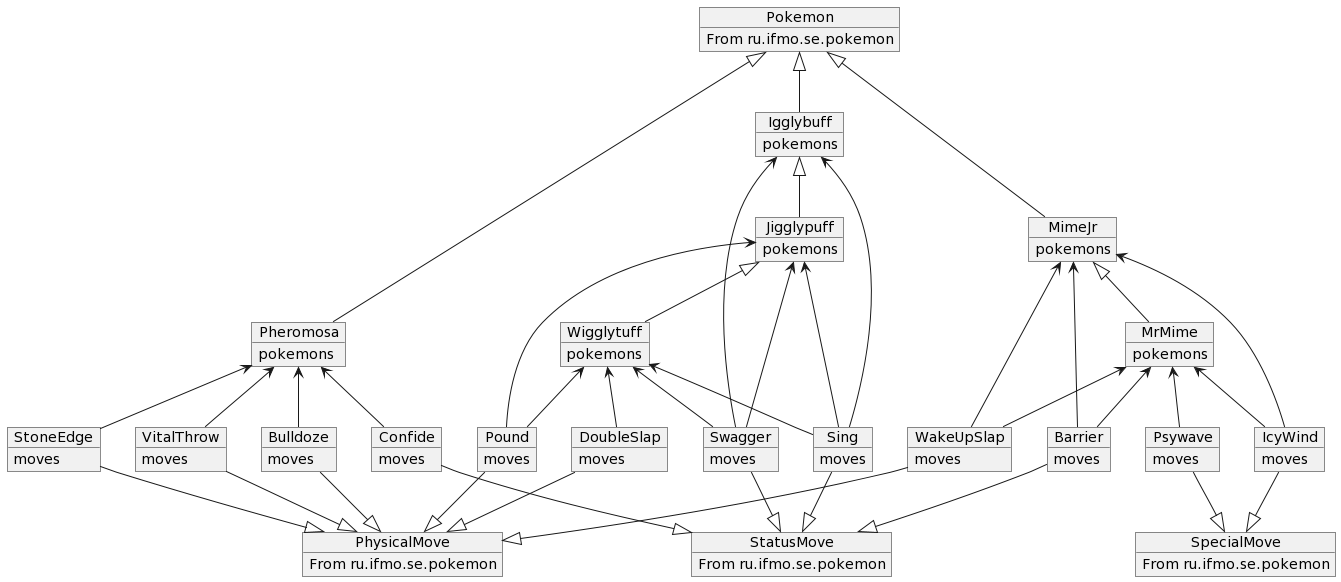

The diagram above was rendered by PlantUML. Its source (embedded in the PNG):
@startuml
object Pokemon
Pokemon : From ru.ifmo.se.pokemon

object Pheromosa
Pheromosa : pokemons
object MimeJr
MimeJr : pokemons
object MrMime
MrMime : pokemons
object Igglybuff
Igglybuff : pokemons
object Jigglypuff
Jigglypuff : pokemons
object Wigglytuff
Wigglytuff : pokemons

object PhysicalMove
PhysicalMove : From ru.ifmo.se.pokemon
object StatusMove
StatusMove : From ru.ifmo.se.pokemon
object SpecialMove
SpecialMove : From ru.ifmo.se.pokemon

object VitalThrow
VitalThrow : moves
object Confide
Confide : moves
object Bulldoze
Bulldoze : moves
object StoneEdge
StoneEdge : moves
object IcyWind
IcyWind : moves
object WakeUpSlap
WakeUpSlap : moves
object Barrier
Barrier : moves
object Psywave
Psywave : moves
object Sing
Sing : moves
object Swagger
Swagger : moves
object Pound
Pound : moves
object DoubleSlap
DoubleSlap : moves


Pokemon <|-- Pheromosa
Pokemon <|-- MimeJr
MimeJr <|-- MrMime
Pokemon <|-- Igglybuff
Igglybuff <|-- Jigglypuff
Jigglypuff <|-- Wigglytuff


Bulldoze --|> PhysicalMove
DoubleSlap --|> PhysicalMove
Pound --|> PhysicalMove
StoneEdge --|> PhysicalMove
VitalThrow --|> PhysicalMove
WakeUpSlap --|> PhysicalMove

Barrier --|> StatusMove
Confide --|> StatusMove
Sing --|> StatusMove
Swagger --|> StatusMove

IcyWind --|> SpecialMove
Psywave --|> SpecialMove


Pheromosa <-- VitalThrow
Pheromosa <-- Confide
Pheromosa <-- Bulldoze
Pheromosa <-- StoneEdge

MimeJr <-- IcyWind
MimeJr <-- WakeUpSlap
MimeJr <-- Barrier

MrMime <-- IcyWind
MrMime <-- WakeUpSlap
MrMime <-- Barrier
MrMime <-- Psywave

Igglybuff <-- Sing
Igglybuff <-- Swagger

Jigglypuff <-- Sing
Jigglypuff <-- Swagger
Jigglypuff <-- Pound

Wigglytuff <-- Sing
Wigglytuff <-- Swagger
Wigglytuff <-- Pound
Wigglytuff <-- DoubleSlap
@enduml